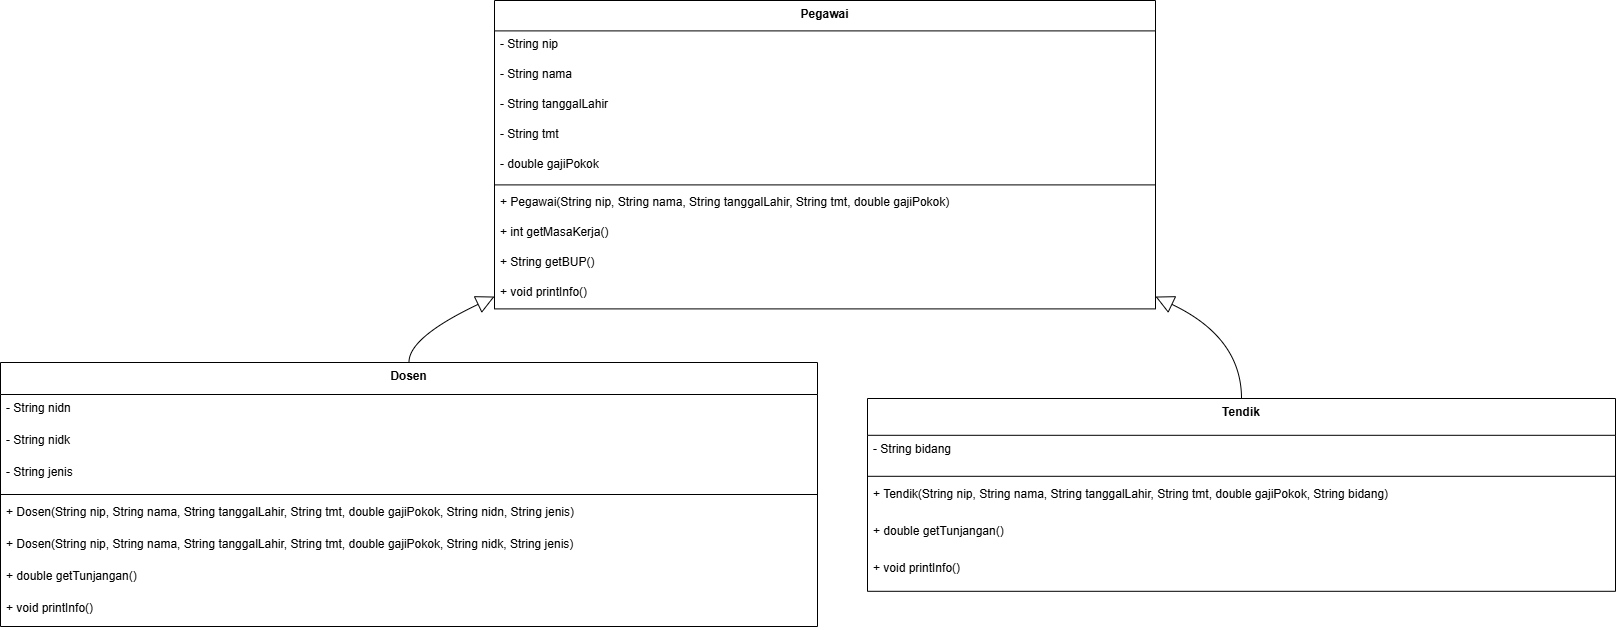

The diagram above was exported from draw.io. Its source (the exported page's mxGraphModel, read from the mxfile embedded in the PNG):
<mxGraphModel dx="2345" dy="1096" grid="1" gridSize="10" guides="1" tooltips="1" connect="1" arrows="1" fold="1" page="1" pageScale="1" pageWidth="827" pageHeight="1169" math="0" shadow="0">
  <root>
    <mxCell id="0" />
    <mxCell id="1" parent="0" />
    <mxCell id="bmgqYEcPKjFZUAmWD6nN-1" value="Pegawai" style="swimlane;fontStyle=1;align=center;verticalAlign=top;childLayout=stackLayout;horizontal=1;startSize=30.4;horizontalStack=0;resizeParent=1;resizeParentMax=0;resizeLast=0;collapsible=0;marginBottom=0;" vertex="1" parent="1">
      <mxGeometry x="514" y="20" width="661" height="308.4" as="geometry" />
    </mxCell>
    <mxCell id="bmgqYEcPKjFZUAmWD6nN-2" value="- String nip" style="text;strokeColor=none;fillColor=none;align=left;verticalAlign=top;spacingLeft=4;spacingRight=4;overflow=hidden;rotatable=0;points=[[0,0.5],[1,0.5]];portConstraint=eastwest;" vertex="1" parent="bmgqYEcPKjFZUAmWD6nN-1">
      <mxGeometry y="30.4" width="661" height="30" as="geometry" />
    </mxCell>
    <mxCell id="bmgqYEcPKjFZUAmWD6nN-3" value="- String nama" style="text;strokeColor=none;fillColor=none;align=left;verticalAlign=top;spacingLeft=4;spacingRight=4;overflow=hidden;rotatable=0;points=[[0,0.5],[1,0.5]];portConstraint=eastwest;" vertex="1" parent="bmgqYEcPKjFZUAmWD6nN-1">
      <mxGeometry y="60.4" width="661" height="30" as="geometry" />
    </mxCell>
    <mxCell id="bmgqYEcPKjFZUAmWD6nN-4" value="- String tanggalLahir" style="text;strokeColor=none;fillColor=none;align=left;verticalAlign=top;spacingLeft=4;spacingRight=4;overflow=hidden;rotatable=0;points=[[0,0.5],[1,0.5]];portConstraint=eastwest;" vertex="1" parent="bmgqYEcPKjFZUAmWD6nN-1">
      <mxGeometry y="90.4" width="661" height="30" as="geometry" />
    </mxCell>
    <mxCell id="bmgqYEcPKjFZUAmWD6nN-5" value="- String tmt" style="text;strokeColor=none;fillColor=none;align=left;verticalAlign=top;spacingLeft=4;spacingRight=4;overflow=hidden;rotatable=0;points=[[0,0.5],[1,0.5]];portConstraint=eastwest;" vertex="1" parent="bmgqYEcPKjFZUAmWD6nN-1">
      <mxGeometry y="120.4" width="661" height="30" as="geometry" />
    </mxCell>
    <mxCell id="bmgqYEcPKjFZUAmWD6nN-6" value="- double gajiPokok" style="text;strokeColor=none;fillColor=none;align=left;verticalAlign=top;spacingLeft=4;spacingRight=4;overflow=hidden;rotatable=0;points=[[0,0.5],[1,0.5]];portConstraint=eastwest;" vertex="1" parent="bmgqYEcPKjFZUAmWD6nN-1">
      <mxGeometry y="150.4" width="661" height="30" as="geometry" />
    </mxCell>
    <mxCell id="bmgqYEcPKjFZUAmWD6nN-7" style="line;strokeWidth=1;fillColor=none;align=left;verticalAlign=middle;spacingTop=-1;spacingLeft=3;spacingRight=3;rotatable=0;labelPosition=right;points=[];portConstraint=eastwest;strokeColor=inherit;" vertex="1" parent="bmgqYEcPKjFZUAmWD6nN-1">
      <mxGeometry y="180.4" width="661" height="8" as="geometry" />
    </mxCell>
    <mxCell id="bmgqYEcPKjFZUAmWD6nN-8" value="+ Pegawai(String nip, String nama, String tanggalLahir, String tmt, double gajiPokok)" style="text;strokeColor=none;fillColor=none;align=left;verticalAlign=top;spacingLeft=4;spacingRight=4;overflow=hidden;rotatable=0;points=[[0,0.5],[1,0.5]];portConstraint=eastwest;" vertex="1" parent="bmgqYEcPKjFZUAmWD6nN-1">
      <mxGeometry y="188.4" width="661" height="30" as="geometry" />
    </mxCell>
    <mxCell id="bmgqYEcPKjFZUAmWD6nN-9" value="+ int getMasaKerja()" style="text;strokeColor=none;fillColor=none;align=left;verticalAlign=top;spacingLeft=4;spacingRight=4;overflow=hidden;rotatable=0;points=[[0,0.5],[1,0.5]];portConstraint=eastwest;" vertex="1" parent="bmgqYEcPKjFZUAmWD6nN-1">
      <mxGeometry y="218.4" width="661" height="30" as="geometry" />
    </mxCell>
    <mxCell id="bmgqYEcPKjFZUAmWD6nN-10" value="+ String getBUP()" style="text;strokeColor=none;fillColor=none;align=left;verticalAlign=top;spacingLeft=4;spacingRight=4;overflow=hidden;rotatable=0;points=[[0,0.5],[1,0.5]];portConstraint=eastwest;" vertex="1" parent="bmgqYEcPKjFZUAmWD6nN-1">
      <mxGeometry y="248.4" width="661" height="30" as="geometry" />
    </mxCell>
    <mxCell id="bmgqYEcPKjFZUAmWD6nN-11" value="+ void printInfo()" style="text;strokeColor=none;fillColor=none;align=left;verticalAlign=top;spacingLeft=4;spacingRight=4;overflow=hidden;rotatable=0;points=[[0,0.5],[1,0.5]];portConstraint=eastwest;" vertex="1" parent="bmgqYEcPKjFZUAmWD6nN-1">
      <mxGeometry y="278.4" width="661" height="30" as="geometry" />
    </mxCell>
    <mxCell id="bmgqYEcPKjFZUAmWD6nN-12" value="Dosen" style="swimlane;fontStyle=1;align=center;verticalAlign=top;childLayout=stackLayout;horizontal=1;startSize=32;horizontalStack=0;resizeParent=1;resizeParentMax=0;resizeLast=0;collapsible=0;marginBottom=0;" vertex="1" parent="1">
      <mxGeometry x="20" y="382" width="817" height="264" as="geometry" />
    </mxCell>
    <mxCell id="bmgqYEcPKjFZUAmWD6nN-13" value="- String nidn" style="text;strokeColor=none;fillColor=none;align=left;verticalAlign=top;spacingLeft=4;spacingRight=4;overflow=hidden;rotatable=0;points=[[0,0.5],[1,0.5]];portConstraint=eastwest;" vertex="1" parent="bmgqYEcPKjFZUAmWD6nN-12">
      <mxGeometry y="32" width="817" height="32" as="geometry" />
    </mxCell>
    <mxCell id="bmgqYEcPKjFZUAmWD6nN-14" value="- String nidk" style="text;strokeColor=none;fillColor=none;align=left;verticalAlign=top;spacingLeft=4;spacingRight=4;overflow=hidden;rotatable=0;points=[[0,0.5],[1,0.5]];portConstraint=eastwest;" vertex="1" parent="bmgqYEcPKjFZUAmWD6nN-12">
      <mxGeometry y="64" width="817" height="32" as="geometry" />
    </mxCell>
    <mxCell id="bmgqYEcPKjFZUAmWD6nN-15" value="- String jenis" style="text;strokeColor=none;fillColor=none;align=left;verticalAlign=top;spacingLeft=4;spacingRight=4;overflow=hidden;rotatable=0;points=[[0,0.5],[1,0.5]];portConstraint=eastwest;" vertex="1" parent="bmgqYEcPKjFZUAmWD6nN-12">
      <mxGeometry y="96" width="817" height="32" as="geometry" />
    </mxCell>
    <mxCell id="bmgqYEcPKjFZUAmWD6nN-16" style="line;strokeWidth=1;fillColor=none;align=left;verticalAlign=middle;spacingTop=-1;spacingLeft=3;spacingRight=3;rotatable=0;labelPosition=right;points=[];portConstraint=eastwest;strokeColor=inherit;" vertex="1" parent="bmgqYEcPKjFZUAmWD6nN-12">
      <mxGeometry y="128" width="817" height="8" as="geometry" />
    </mxCell>
    <mxCell id="bmgqYEcPKjFZUAmWD6nN-17" value="+ Dosen(String nip, String nama, String tanggalLahir, String tmt, double gajiPokok, String nidn, String jenis)" style="text;strokeColor=none;fillColor=none;align=left;verticalAlign=top;spacingLeft=4;spacingRight=4;overflow=hidden;rotatable=0;points=[[0,0.5],[1,0.5]];portConstraint=eastwest;" vertex="1" parent="bmgqYEcPKjFZUAmWD6nN-12">
      <mxGeometry y="136" width="817" height="32" as="geometry" />
    </mxCell>
    <mxCell id="bmgqYEcPKjFZUAmWD6nN-18" value="+ Dosen(String nip, String nama, String tanggalLahir, String tmt, double gajiPokok, String nidk, String jenis)" style="text;strokeColor=none;fillColor=none;align=left;verticalAlign=top;spacingLeft=4;spacingRight=4;overflow=hidden;rotatable=0;points=[[0,0.5],[1,0.5]];portConstraint=eastwest;" vertex="1" parent="bmgqYEcPKjFZUAmWD6nN-12">
      <mxGeometry y="168" width="817" height="32" as="geometry" />
    </mxCell>
    <mxCell id="bmgqYEcPKjFZUAmWD6nN-19" value="+ double getTunjangan()" style="text;strokeColor=none;fillColor=none;align=left;verticalAlign=top;spacingLeft=4;spacingRight=4;overflow=hidden;rotatable=0;points=[[0,0.5],[1,0.5]];portConstraint=eastwest;" vertex="1" parent="bmgqYEcPKjFZUAmWD6nN-12">
      <mxGeometry y="200" width="817" height="32" as="geometry" />
    </mxCell>
    <mxCell id="bmgqYEcPKjFZUAmWD6nN-20" value="+ void printInfo()" style="text;strokeColor=none;fillColor=none;align=left;verticalAlign=top;spacingLeft=4;spacingRight=4;overflow=hidden;rotatable=0;points=[[0,0.5],[1,0.5]];portConstraint=eastwest;" vertex="1" parent="bmgqYEcPKjFZUAmWD6nN-12">
      <mxGeometry y="232" width="817" height="32" as="geometry" />
    </mxCell>
    <mxCell id="bmgqYEcPKjFZUAmWD6nN-21" value="Tendik" style="swimlane;fontStyle=1;align=center;verticalAlign=top;childLayout=stackLayout;horizontal=1;startSize=36.8;horizontalStack=0;resizeParent=1;resizeParentMax=0;resizeLast=0;collapsible=0;marginBottom=0;" vertex="1" parent="1">
      <mxGeometry x="887" y="418" width="748" height="192.8" as="geometry" />
    </mxCell>
    <mxCell id="bmgqYEcPKjFZUAmWD6nN-22" value="- String bidang" style="text;strokeColor=none;fillColor=none;align=left;verticalAlign=top;spacingLeft=4;spacingRight=4;overflow=hidden;rotatable=0;points=[[0,0.5],[1,0.5]];portConstraint=eastwest;" vertex="1" parent="bmgqYEcPKjFZUAmWD6nN-21">
      <mxGeometry y="36.8" width="748" height="37" as="geometry" />
    </mxCell>
    <mxCell id="bmgqYEcPKjFZUAmWD6nN-23" style="line;strokeWidth=1;fillColor=none;align=left;verticalAlign=middle;spacingTop=-1;spacingLeft=3;spacingRight=3;rotatable=0;labelPosition=right;points=[];portConstraint=eastwest;strokeColor=inherit;" vertex="1" parent="bmgqYEcPKjFZUAmWD6nN-21">
      <mxGeometry y="73.8" width="748" height="8" as="geometry" />
    </mxCell>
    <mxCell id="bmgqYEcPKjFZUAmWD6nN-24" value="+ Tendik(String nip, String nama, String tanggalLahir, String tmt, double gajiPokok, String bidang)" style="text;strokeColor=none;fillColor=none;align=left;verticalAlign=top;spacingLeft=4;spacingRight=4;overflow=hidden;rotatable=0;points=[[0,0.5],[1,0.5]];portConstraint=eastwest;" vertex="1" parent="bmgqYEcPKjFZUAmWD6nN-21">
      <mxGeometry y="81.8" width="748" height="37" as="geometry" />
    </mxCell>
    <mxCell id="bmgqYEcPKjFZUAmWD6nN-25" value="+ double getTunjangan()" style="text;strokeColor=none;fillColor=none;align=left;verticalAlign=top;spacingLeft=4;spacingRight=4;overflow=hidden;rotatable=0;points=[[0,0.5],[1,0.5]];portConstraint=eastwest;" vertex="1" parent="bmgqYEcPKjFZUAmWD6nN-21">
      <mxGeometry y="118.8" width="748" height="37" as="geometry" />
    </mxCell>
    <mxCell id="bmgqYEcPKjFZUAmWD6nN-26" value="+ void printInfo()" style="text;strokeColor=none;fillColor=none;align=left;verticalAlign=top;spacingLeft=4;spacingRight=4;overflow=hidden;rotatable=0;points=[[0,0.5],[1,0.5]];portConstraint=eastwest;" vertex="1" parent="bmgqYEcPKjFZUAmWD6nN-21">
      <mxGeometry y="155.8" width="748" height="37" as="geometry" />
    </mxCell>
    <mxCell id="bmgqYEcPKjFZUAmWD6nN-27" value="" style="curved=1;startArrow=block;startSize=16;startFill=0;endArrow=none;exitX=0;exitY=0.96;entryX=0.5;entryY=0;rounded=0;" edge="1" parent="1" source="bmgqYEcPKjFZUAmWD6nN-1" target="bmgqYEcPKjFZUAmWD6nN-12">
      <mxGeometry relative="1" as="geometry">
        <Array as="points">
          <mxPoint x="428" y="357" />
        </Array>
      </mxGeometry>
    </mxCell>
    <mxCell id="bmgqYEcPKjFZUAmWD6nN-28" value="" style="curved=1;startArrow=block;startSize=16;startFill=0;endArrow=none;exitX=1;exitY=0.96;entryX=0.5;entryY=0;rounded=0;" edge="1" parent="1" source="bmgqYEcPKjFZUAmWD6nN-1" target="bmgqYEcPKjFZUAmWD6nN-21">
      <mxGeometry relative="1" as="geometry">
        <Array as="points">
          <mxPoint x="1261" y="357" />
        </Array>
      </mxGeometry>
    </mxCell>
  </root>
</mxGraphModel>